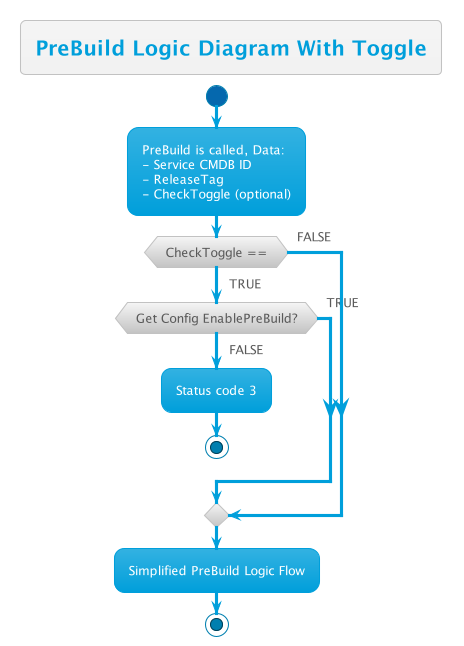

The diagram above was rendered by PlantUML. Its source (embedded in the PNG):
@startuml
!theme bluegray
skinparam FooterFontColor black

title PreBuild Logic Diagram With Toggle

start

:PreBuild is called, Data:\n- Service CMDB ID\n- ReleaseTag\n- CheckToggle (optional);

if (CheckToggle ==) then (FALSE)
    
else (TRUE)
    if (Get Config EnablePreBuild?) then (FALSE)
        :Status code 3;
        stop
    else (TRUE)
    endif
endif

:Simplified PreBuild Logic Flow;

stop

@enduml